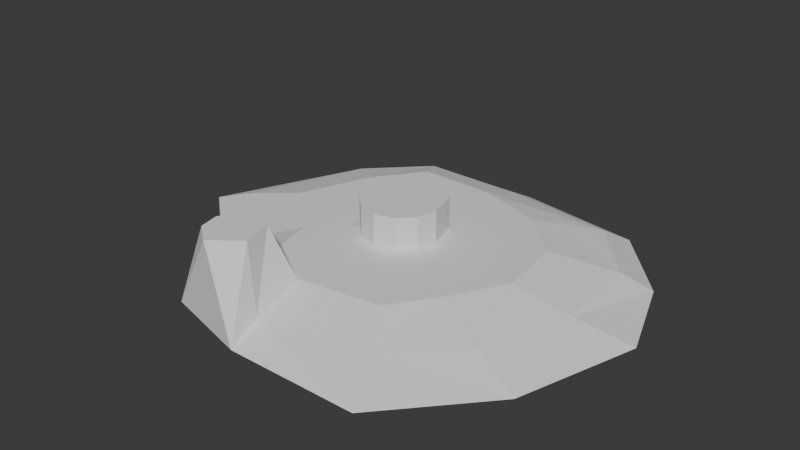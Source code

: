 # Source: B_CookingTutorialIsland.blend  (saved by Blender 4.3.34; exported with 4.5.12 LTS)
import bpy
from mathutils import Matrix  # noqa: F401  (used for matrix-valued properties, if any)

bpy.ops.wm.read_factory_settings(use_empty=True)
scene = bpy.context.scene
scene.name = 'Scene'

# ---- collections
col_collection = bpy.data.collections.new('Collection'); scene.collection.children.link(col_collection)

# ---- world
world_world = bpy.data.worlds.new('World'); scene.world = world_world
world_world.use_nodes = True; world_world.node_tree.nodes.clear()
_N = world_world.node_tree.nodes; _L = world_world.node_tree.links
n0 = _N.new('ShaderNodeOutputWorld'); n0.name = 'World Output'; n0.location = (300, 300)
n1 = _N.new('ShaderNodeBackground'); n1.name = 'Background'; n1.location = (10, 300)
n1.inputs[0].default_value = (0.05088, 0.05088, 0.05088, 1.0)
_L.new(n1.outputs[0], n0.inputs[0])
n0.is_active_output = True
world_world.color = (0.05088, 0.05088, 0.05088)
world_world.sun_shadow_jitter_overblur = 0.0

# ---- meshes
me_cylinder = bpy.data.meshes.new('Cylinder')
me_cylinder.from_pydata([(12.52, 165.4, -21.0), (0.3795, 34.2, 7.911), (122.5, 149.5, -21.0), (15.71, 30.12, 7.707), (178.9, 86.77, -21.0), (29.26, 17.31, 7.911), (207.4, 8.448, -21.0), (33.84, 0.2516, 7.911), (175.8, -96.16, -21.0), (29.26, -16.81, 7.911), (104.3, -175.8, -21.0), (16.77, -29.3, 7.911), (-10.02, -176.0, -21.0), (-0.291, -33.87, 7.911), (-88.02, -155.1, -21.0), (-17.35, -29.3, 7.911), (-125.1, -80.5, -21.0), (-29.85, -16.81, 7.911), (-203.0, -13.77, -21.0), (-34.42, 0.2516, 7.911), (-148.9, 84.26, -21.0), (-29.85, 17.31, 7.911), (-90.52, 162.0, -21.0), (-17.35, 29.81, 7.911), (109.5, 127.0, -7.0), (12.52, 139.4, -7.0), (156.4, 73.77, -7.0), (161.3, -4.074, -7.0), (135.7, -79.4, -7.0), (82.53, -133.2, -7.0), (-10.02, -150.0, -7.0), (-75.02, -132.6, -7.0), (-101.3, -65.0, -7.0), (-163.2, -8.139, -7.0), (-125.1, 91.92, -7.0), (-77.52, 139.5, -7.0), (67.1, 83.61, 6.307), (11.27, 101.6, 6.307), (106.8, 46.44, 6.307), (114.0, -11.75, 6.307), (89.25, -57.09, 6.307), (61.47, -96.76, 6.307), (-10.02, -107.9, 6.307), (-53.95, -96.14, 6.307), (-64.83, -43.94, 6.307), (-112.3, -1.252, 6.307), (-86.75, 61.47, 6.307), (-56.46, 103.0, 6.307), (21.18, 36.47, 6.307), (0.08314, 42.12, 6.307), (36.63, 21.03, 6.307), (42.28, -0.0719, 6.307), (36.63, -21.17, 6.307), (21.18, -36.61, 6.307), (0.08314, -42.27, 6.307), (-21.01, -36.61, 6.307), (-36.46, -21.17, 6.307), (-42.11, -0.0719, 6.307), (-36.46, 21.03, 6.307), (-21.01, 36.47, 6.307), (-0.594, 34.45, 28.06), (17.17, 29.58, 28.58), (29.26, 17.31, 34.68), (33.84, 0.2516, 34.68), (29.26, -16.81, 34.68), (16.77, -29.3, 34.68), (-0.291, -33.87, 34.68), (-17.35, -29.3, 34.68), (-29.85, -16.81, 34.68), (-34.42, 0.2516, 34.68), (-29.85, 17.31, 34.68), (-17.35, 29.81, 34.68), (-19.36, -145.9, 50.31), (-43.89, -164.5, 50.31), (-61.62, -150.7, 50.31), (-64.86, -133.7, 50.31), (-50.12, -108.2, 50.31), (-25.96, -119.7, 50.31), (25.92, 27.36, 7.911), (-9.437, 36.83, 7.911), (25.92, 27.36, 34.68), (-9.437, 36.83, 34.68), (14.3, 26.39, 8.989), (0.8196, 30.16, 8.364), (14.36, 27.28, 26.79), (-0.06358, 31.02, 27.16)], [], [(0, 25, 24, 2), (2, 24, 26, 4), (4, 26, 27, 6), (6, 27, 28, 8), (8, 28, 29, 10), (10, 29, 30, 12), (31, 14, 74, 75), (14, 31, 32, 16), (16, 32, 33, 18), (18, 33, 34, 20), (13, 11, 65, 66), (20, 34, 35, 22), (22, 35, 25, 0), (37, 36, 24, 25), (36, 38, 26, 24), (38, 39, 27, 26), (39, 40, 28, 27), (40, 41, 29, 28), (41, 42, 30, 29), (30, 42, 77, 72), (43, 44, 32, 31), (44, 45, 33, 32), (45, 46, 34, 33), (46, 47, 35, 34), (47, 37, 25, 35), (49, 48, 36, 37), (48, 50, 38, 36), (50, 51, 39, 38), (51, 52, 40, 39), (52, 53, 41, 40), (53, 54, 42, 41), (54, 55, 43, 42), (55, 56, 44, 43), (56, 57, 45, 44), (57, 58, 46, 45), (58, 59, 47, 46), (59, 49, 37, 47), (79, 1, 49), (78, 5, 50, 48), (5, 7, 51, 50), (7, 9, 52, 51), (9, 11, 53, 52), (11, 13, 54, 53), (13, 15, 55, 54), (15, 17, 56, 55), (17, 19, 57, 56), (19, 21, 58, 57), (21, 23, 59, 58), (23, 79, 49, 59), (7, 5, 62, 63), (21, 19, 69, 70), (15, 13, 66, 67), (9, 7, 63, 64), (23, 21, 70, 71), (61, 3, 82, 84), (17, 15, 67, 68), (11, 9, 64, 65), (79, 23, 71, 81), (5, 78, 80, 62), (19, 17, 68, 69), (73, 72, 75, 74), (42, 43, 76, 77), (14, 12, 73, 74), (43, 31, 75, 76), (75, 72, 77, 76), (12, 30, 72, 73), (80, 81, 67, 66), (80, 66, 62), (66, 65, 62), (62, 65, 63), (64, 63, 65), (67, 81, 68), (81, 71, 68), (68, 71, 69), (70, 69, 71), (48, 3, 78), (61, 60, 81, 80), (60, 1, 79, 81), (3, 61, 80, 78), (49, 1, 3, 48), (82, 83, 85, 84), (60, 61, 84, 85), (1, 60, 85, 83), (3, 1, 83, 82)])
_uv = me_cylinder.uv_layers.new(name='UVMap')
_uv.uv.foreach_set('vector', [0.5511, 0.1024, 0.5618, 0.05881, 0.709, 0.0778, 0.7188, 0.1216, 0.7188, 0.1216, 0.709, 0.0778, 0.7962, 0.02655, 0.8231, 0.06161, 0.04674, 0.06461, 0.07035, 0.04064, 0.1551, 0.07524, 0.1229, 0.1243, 0.1229, 0.1243, 0.1551, 0.07524, 0.249, 0.0766, 0.2517, 0.1303, 0.2517, 0.1303, 0.249, 0.0766, 0.3296, 0.04064, 0.3681, 0.08478, 0.2698, 0.1034, 0.3027, 0.03368, 0.4381, 0.05797, 0.4401, 0.1034, 0.1963, 0.4975, 0.2472, 0.4622, 0.2976, 0.6375, 0.2124, 0.6342, 0.6884, 0.09977, 0.703, 0.05627, 0.8092, 0.02501, 0.8137, 0.07403, 0.8137, 0.07403, 0.8092, 0.02501, 0.9388, 0.04205, 0.9712, 0.09977, 0.3303, 0.0832, 0.3692, 0.03001, 0.5331, 0.05276, 0.5044, 0.08638, 0.1539, 0.5486, 0.2064, 0.5486, 0.2064, 0.6283, 0.1539, 0.6283, 0.5044, 0.08638, 0.5331, 0.05276, 0.6347, 0.03001, 0.6548, 0.07131, 0.4001, 0.06101, 0.4288, 0.02655, 0.5618, 0.05881, 0.5511, 0.1024, 0.4291, 0.1693, 0.3636, 0.1647, 0.3618, 0.1066, 0.4316, 0.1348, 0.3636, 0.1647, 0.3044, 0.1588, 0.3026, 0.1012, 0.3618, 0.1066, 0.3044, 0.1588, 0.2361, 0.1697, 0.2429, 0.1236, 0.3026, 0.1012, 0.2361, 0.1697, 0.1732, 0.1763, 0.182, 0.1315, 0.2429, 0.1236, 0.1732, 0.1763, 0.1185, 0.1617, 0.1234, 0.1186, 0.182, 0.1315, 0.1185, 0.1617, 0.04674, 0.1637, 0.04038, 0.1238, 0.1234, 0.1186, 0.4572, 0.5066, 0.5328, 0.5273, 0.535, 0.6388, 0.4466, 0.6431, 0.7418, 0.167, 0.691, 0.1686, 0.7023, 0.1287, 0.7705, 0.1365, 0.691, 0.1686, 0.633, 0.1632, 0.6363, 0.1127, 0.7023, 0.1287, 0.633, 0.1632, 0.5636, 0.1676, 0.5472, 0.126, 0.6363, 0.1127, 0.5636, 0.1676, 0.5033, 0.169, 0.4956, 0.1258, 0.5472, 0.126, 0.5033, 0.169, 0.4291, 0.1693, 0.4316, 0.1348, 0.4956, 0.1258, 0.3287, 0.3466, 0.3168, 0.3876, 0.1923, 0.4161, 0.2185, 0.3054, 0.3168, 0.3876, 0.3268, 0.4286, 0.2138, 0.5194, 0.1923, 0.4161, 0.3268, 0.4286, 0.3562, 0.4593, 0.3031, 0.5902, 0.2138, 0.5194, 0.3562, 0.4593, 0.3969, 0.4713, 0.4034, 0.5949, 0.3031, 0.5902, 0.3969, 0.4713, 0.4381, 0.4612, 0.4974, 0.5889, 0.4034, 0.5949, 0.4381, 0.4612, 0.4688, 0.4318, 0.5882, 0.4813, 0.4974, 0.5889, 0.4688, 0.4318, 0.4807, 0.391, 0.613, 0.3963, 0.5882, 0.4813, 0.4807, 0.391, 0.4706, 0.3497, 0.5371, 0.3254, 0.613, 0.3963, 0.4706, 0.3497, 0.4412, 0.319, 0.5138, 0.2034, 0.5371, 0.3254, 0.4412, 0.319, 0.4004, 0.3072, 0.3836, 0.1829, 0.5138, 0.2034, 0.4004, 0.3072, 0.359, 0.3175, 0.2842, 0.1916, 0.3836, 0.1829, 0.359, 0.3175, 0.3287, 0.3466, 0.2185, 0.3054, 0.2842, 0.1916, 0.3474, 0.3368, 0.3418, 0.3554, 0.3287, 0.3466, 0.3277, 0.4044, 0.3407, 0.42, 0.3268, 0.4286, 0.3168, 0.3876, 0.3407, 0.42, 0.3643, 0.4448, 0.3562, 0.4593, 0.3268, 0.4286, 0.3643, 0.4448, 0.3971, 0.4544, 0.3969, 0.4713, 0.3562, 0.4593, 0.3971, 0.4544, 0.4303, 0.4463, 0.4381, 0.4612, 0.3969, 0.4713, 0.4303, 0.4463, 0.455, 0.4226, 0.4688, 0.4318, 0.4381, 0.4612, 0.455, 0.4226, 0.4646, 0.3897, 0.4807, 0.391, 0.4688, 0.4318, 0.4646, 0.3897, 0.4564, 0.3565, 0.4706, 0.3497, 0.4807, 0.391, 0.4564, 0.3565, 0.4327, 0.3318, 0.4412, 0.319, 0.4706, 0.3497, 0.4327, 0.3318, 0.3999, 0.3223, 0.4004, 0.3072, 0.4412, 0.319, 0.3999, 0.3223, 0.3667, 0.3306, 0.359, 0.3175, 0.4004, 0.3072, 0.3667, 0.3306, 0.3474, 0.3368, 0.3287, 0.3466, 0.359, 0.3175, 0.3115, 0.5486, 0.364, 0.5486, 0.3641, 0.6282, 0.3115, 0.6282, 0.5884, 0.5486, 0.641, 0.5486, 0.641, 0.6283, 0.5884, 0.6282, 0.1013, 0.5486, 0.1539, 0.5486, 0.1539, 0.6283, 0.1013, 0.6283, 0.259, 0.5486, 0.3115, 0.5486, 0.3115, 0.6282, 0.259, 0.6282, 0.5359, 0.5486, 0.5884, 0.5486, 0.5884, 0.6282, 0.5359, 0.6282, 0.3621, 0.5019, 0.3621, 0.4588, 0.3703, 0.4612, 0.3694, 0.498, 0.6935, 0.5486, 0.7461, 0.5486, 0.7461, 0.6283, 0.6935, 0.6283, 0.2064, 0.5486, 0.259, 0.5486, 0.259, 0.6282, 0.2064, 0.6283, 0.5044, 0.5486, 0.5359, 0.5486, 0.5359, 0.6282, 0.5044, 0.6282, 0.364, 0.5486, 0.3955, 0.5486, 0.3955, 0.6282, 0.3641, 0.6282, 0.641, 0.5486, 0.6935, 0.5486, 0.6935, 0.6283, 0.641, 0.6283, 0.2312, 0.8695, 0.1998, 0.7952, 0.3191, 0.8272, 0.2896, 0.8615, 0.5328, 0.5273, 0.632, 0.5365, 0.603, 0.639, 0.535, 0.6388, 0.2472, 0.4622, 0.4214, 0.4519, 0.3565, 0.6356, 0.2976, 0.6375, 0.1066, 0.5351, 0.1963, 0.4975, 0.2124, 0.6342, 0.1379, 0.6371, 0.3191, 0.8272, 0.1998, 0.7952, 0.2492, 0.7443, 0.3191, 0.7499, 0.4214, 0.4519, 0.4572, 0.5066, 0.4466, 0.6431, 0.3565, 0.6356, 0.5751, 0.7537, 0.5751, 0.8509, 0.4001, 0.8257, 0.4001, 0.7788, 0.5751, 0.7537, 0.4001, 0.7788, 0.5517, 0.7382, 0.4001, 0.7788, 0.4235, 0.7382, 0.5517, 0.7382, 0.5517, 0.7382, 0.4235, 0.7382, 0.5111, 0.7147, 0.4641, 0.7147, 0.5111, 0.7147, 0.4235, 0.7382, 0.4001, 0.8257, 0.5751, 0.8509, 0.4235, 0.8664, 0.5751, 0.8509, 0.5517, 0.8664, 0.4235, 0.8664, 0.4235, 0.8664, 0.5517, 0.8664, 0.4641, 0.8898, 0.5111, 0.8898, 0.4641, 0.8898, 0.5517, 0.8664, 0.3168, 0.3876, 0.3331, 0.3848, 0.3277, 0.4044, 0.4224, 0.6101, 0.4772, 0.6085, 0.5044, 0.6282, 0.3955, 0.6282, 0.4772, 0.6085, 0.4742, 0.5486, 0.5044, 0.5486, 0.5044, 0.6282, 0.427, 0.548, 0.4224, 0.6101, 0.3955, 0.6282, 0.3955, 0.5486, 0.3287, 0.3466, 0.3418, 0.3554, 0.3331, 0.3848, 0.3168, 0.3876, 0.38, 0.4588, 0.4089, 0.4588, 0.4094, 0.4976, 0.3787, 0.4955, 0.4094, 0.4968, 0.4094, 0.4588, 0.4165, 0.4632, 0.4162, 0.4939, 0.3787, 0.4588, 0.3787, 0.5004, 0.3716, 0.4984, 0.3703, 0.4596, 0.3331, 0.3848, 0.3418, 0.3554, 0.3481, 0.3602, 0.341, 0.3863])
me_cylinder.update()

# ---- objects
ob_cylinder = bpy.data.objects.new('Cylinder', me_cylinder)

# ---- transforms, parenting, visibility, modifiers, constraints
ob_cylinder.location = (0.0, 0.0, 0.0)

# ---- collection membership
col_collection.objects.link(ob_cylinder)

# ---- scene / render settings (as saved in the file)
scene.frame_start = 1; scene.frame_end = 250; scene.frame_set(1)
scene.render.engine = 'BLENDER_EEVEE_NEXT'
scene.render.fps = 25
bpy.context.view_layer.update()

# ---- added for rendering (the .blend has no active camera and no usable light): camera, sun
cam_auto = bpy.data.cameras.new('AutoCamera')
cam_auto.lens = 50.0
cam_auto.sensor_width = 36.0
cam_auto.clip_end = 8744.64
ob_auto_camera = bpy.data.objects.new('AutoCamera', cam_auto)
scene.collection.objects.link(ob_auto_camera)
ob_auto_camera.location = (500.481, -603.248, 413.271)
ob_auto_camera.rotation_euler = (1.09748, -7.21219e-08, 0.694738)
scene.camera = ob_auto_camera
light_auto_sun = bpy.data.lights.new('AutoSun', 'SUN')
light_auto_sun.energy = 3.0
light_auto_sun.angle = 0.0523599
ob_auto_sun = bpy.data.objects.new('AutoSun', light_auto_sun)
scene.collection.objects.link(ob_auto_sun)
ob_auto_sun.rotation_euler = (0.872665, 0.174533, 0.523599)
bpy.context.view_layer.update()
